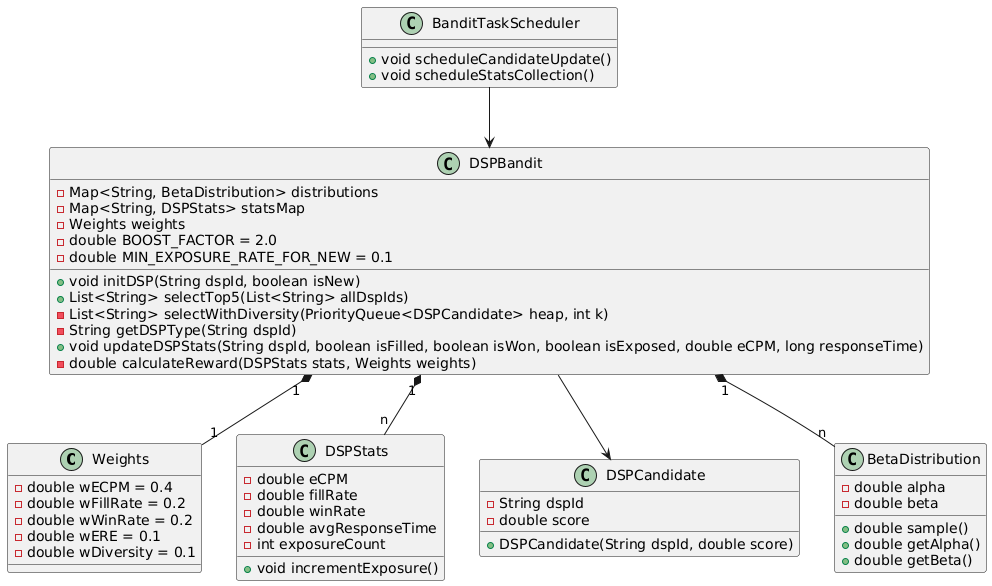

The diagram above was rendered by PlantUML. Its source (embedded in the PNG):
@startuml
' ===== 核心类 =====
class Weights {
  - double wECPM = 0.4
  - double wFillRate = 0.2
  - double wWinRate = 0.2
  - double wERE = 0.1
  - double wDiversity = 0.1
}

class DSPStats {
  - double eCPM
  - double fillRate
  - double winRate
  - double avgResponseTime
  - int exposureCount
  + void incrementExposure()
}

class DSPBandit {
  - Map<String, BetaDistribution> distributions
  - Map<String, DSPStats> statsMap
  - Weights weights
  - double BOOST_FACTOR = 2.0
  - double MIN_EXPOSURE_RATE_FOR_NEW = 0.1
  + void initDSP(String dspId, boolean isNew)
  + List<String> selectTop5(List<String> allDspIds)
  - List<String> selectWithDiversity(PriorityQueue<DSPCandidate> heap, int k)
  - String getDSPType(String dspId)
  + void updateDSPStats(String dspId, boolean isFilled, boolean isWon, boolean isExposed, double eCPM, long responseTime)
  - double calculateReward(DSPStats stats, Weights weights)
}

class DSPCandidate {
  - String dspId
  - double score
  + DSPCandidate(String dspId, double score)
}

' ===== 辅助类 =====
class BetaDistribution {
  - double alpha
  - double beta
  + double sample()
  + double getAlpha()
  + double getBeta()
}

class BanditTaskScheduler {
  + void scheduleCandidateUpdate()
  + void scheduleStatsCollection()
}

' ===== 关系 =====
DSPBandit "1" *-- "1" Weights
DSPBandit "1" *-- "n" DSPStats
DSPBandit "1" *-- "n" BetaDistribution
DSPBandit --> DSPCandidate
BanditTaskScheduler --> DSPBandit
@enduml